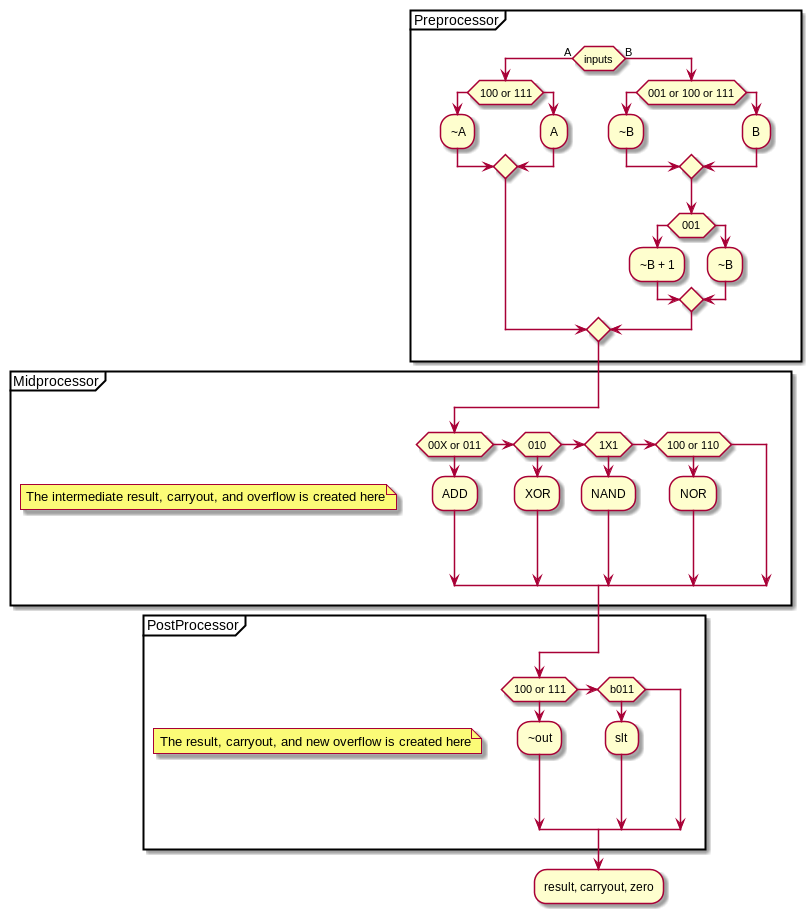

The diagram above was rendered by PlantUML. Its source (embedded in the PNG):
@startuml

partition Preprocessor {
if (inputs) then (A)
if (100 or 111) then
:~A;
else
:A;
endif
else (B)
if (001 or 100 or 111) then
:~B;
else
:B;
endif

if (001) then
:~B + 1;
else
:~B;
endif
endif
}

partition Midprocessor {
if (00X or 011) then
:ADD;
else if (010) then
:XOR;
else if (1X1) then
:NAND;
else if (100 or 110) then
:NOR;
endif
}

note
The intermediate result, carryout, and overflow is created here
end note

partition PostProcessor {
if (100 or 111) then
:~out;
else if (b011) then
:slt;
endif
}

note
The result, carryout, and new overflow is created here
end note

:result, carryout, zero;

@enduml